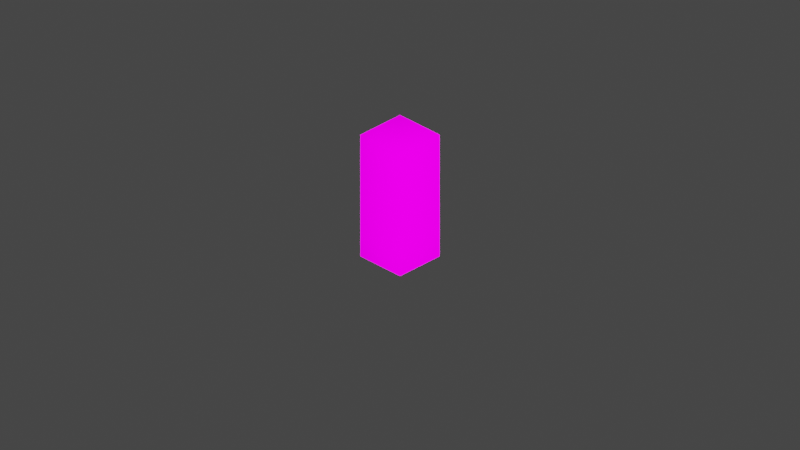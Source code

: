 # Source: DI_lamp.blend  (saved by Blender 2.82.7; exported with 4.5.12 LTS)
import bpy
from mathutils import Matrix  # noqa: F401  (used for matrix-valued properties, if any)

bpy.ops.wm.read_factory_settings(use_empty=True)
scene = bpy.context.scene
scene.name = 'Scene'

# ---- collections
col_collection = bpy.data.collections.new('Collection'); scene.collection.children.link(col_collection)
col_di_026_027_lamp = bpy.data.collections.new('DI_026_027_lamp'); scene.collection.children.link(col_di_026_027_lamp)

# ---- images (referenced by path relative to the original .blend; pixels are not part of the script)
import os
ASSET_DIR = os.environ.get("B2B_ASSET_DIR", "")  # directory of the original .blend (textures are referenced by path, not embedded)
HERE = os.path.dirname(os.path.abspath(__file__))  # packed textures are extracted next to this script under _unpacked/

def load_image(name, relpath, width, height, colorspace="sRGB"):
    """Load a texture the original file referenced (path relative to the .blend, or extracted next to this script)."""
    p = next((c for c in (os.path.join(HERE, relpath), os.path.join(ASSET_DIR, relpath)) if relpath and os.path.exists(c)), "")
    if p:
        img = bpy.data.images.load(p, check_existing=True)
        img.name = name
    else:  # same state as the original file: an image datablock whose file is absent (Cycles renders it pink)
        img = bpy.data.images.new(name, width, height)
        img.source = "FILE"
        img.filepath = "//" + (relpath or name)
    img.colorspace_settings.name = colorspace
    return img
img_library_5_png = load_image('library_5.png', 'library_5.png', 1024, 1024, 'sRGB')
img_di_gold_tga = load_image('DI_gold.tga', 'DI_gold.tga', 1024, 1024, 'sRGB')

# ---- materials (node trees are filled in below, after node groups)
mat_mat1_001 = bpy.data.materials.new('Mat1.001')
mat_mat1_001.use_transparent_shadow = False
mat_gold = bpy.data.materials.new('Gold')
mat_gold.use_transparent_shadow = False
mat_keepmat_blue = bpy.data.materials.new('keepMat_Blue')
mat_keepmat_blue.use_transparent_shadow = False
mat_goldtextured = bpy.data.materials.new('GoldTextured')
mat_goldtextured.use_transparent_shadow = False

# ---- node groups
ng_auto_smooth = bpy.data.node_groups.new('Auto Smooth', 'GeometryNodeTree')
_s = ng_auto_smooth.interface.new_socket(name='Geometry', in_out='OUTPUT', socket_type='NodeSocketGeometry')
_s = ng_auto_smooth.interface.new_socket(name='Geometry', in_out='INPUT', socket_type='NodeSocketGeometry')
_s = ng_auto_smooth.interface.new_socket(name='Angle', in_out='INPUT', socket_type='NodeSocketFloat')
_s.subtype = 'ANGLE'
_s.min_value = 0.0
_s.max_value = 3.142
ng_auto_smooth.is_modifier = True
_N = ng_auto_smooth.nodes; _L = ng_auto_smooth.links
n0 = _N.new('NodeGroupOutput'); n0.name = 'Group Output'; n0.location = (480, -100)
n1 = _N.new('NodeGroupInput'); n1.name = 'Group Input'; n1.location = (-420, -300)
n2 = _N.new('NodeGroupInput'); n2.name = 'Group Input.001'; n2.location = (-60, -100)
n3 = _N.new('GeometryNodeSetShadeSmooth'); n3.name = 'Set Shade Smooth'; n3.location = (120, -100)
n3.domain = 'EDGE'
n4 = _N.new('GeometryNodeSetShadeSmooth'); n4.name = 'Set Shade Smooth.001'; n4.location = (300, -100)
n5 = _N.new('GeometryNodeInputMeshEdgeAngle'); n5.name = 'Edge Angle'; n5.location = (-420, -220)
n6 = _N.new('GeometryNodeInputEdgeSmooth'); n6.name = 'Is Edge Smooth'; n6.location = (-60, -160)
n7 = _N.new('GeometryNodeInputShadeSmooth'); n7.name = 'Is Face Smooth'; n7.location = (-240, -340)
n8 = _N.new('FunctionNodeBooleanMath'); n8.name = 'Boolean Math'; n8.location = (-60, -220)
n9 = _N.new('FunctionNodeCompare'); n9.name = 'Compare'; n9.location = (-240, -180)
n9.operation = 'LESS_EQUAL'
_L.new(n5.outputs[0], n9.inputs[0])
_L.new(n4.outputs[0], n0.inputs[0])
_L.new(n1.outputs[1], n9.inputs[1])
_L.new(n9.outputs[0], n8.inputs[0])
_L.new(n7.outputs[0], n8.inputs[1])
_L.new(n2.outputs[0], n3.inputs[0])
_L.new(n6.outputs[0], n3.inputs[1])
_L.new(n3.outputs[0], n4.inputs[0])
_L.new(n8.outputs[0], n3.inputs[2])
n0.is_active_output = True

# ---- material node trees
mat_mat1_001.use_nodes = True; mat_mat1_001.node_tree.nodes.clear()
_N = mat_mat1_001.node_tree.nodes; _L = mat_mat1_001.node_tree.links
n0 = _N.new('ShaderNodeBsdfPrincipled'); n0.name = 'Principled BSDF'; n0.location = (0, 300)
n0.distribution = 'GGX'
n0.subsurface_method = 'BURLEY'
n0.inputs[2].default_value = 0.0
n0.inputs[3].default_value = 1.45
n0.inputs[13].default_value = 0.0
n0.inputs[28].default_value = 1.0
n1 = _N.new('ShaderNodeOutputMaterial'); n1.name = 'Material Output'; n1.location = (300, 300)
n2 = _N.new('ShaderNodeTexImage'); n2.name = 'Image Texture'; n2.location = (-300, 300)
n2.label = 'Base Color'
n2.image = img_library_5_png
n3 = _N.new('ShaderNodeRGB'); n3.name = 'RGB'; n3.location = (-300, 0)
n3.label = 'Specular'
n3.outputs[0].default_value = (1.0, 1.0, 1.0, 1.0)
n4 = _N.new('ShaderNodeRGB'); n4.name = 'RGB.001'; n4.location = (-300, -300)
n4.label = 'Reflective'
n4.outputs[0].default_value = (1.0, 1.0, 1.0, 1.0)
n5 = _N.new('ShaderNodeTexImage'); n5.name = 'Image Texture.001'; n5.location = (-290, -150)
n5.image = img_library_5_png
_L.new(n0.outputs[0], n1.inputs[0])
_L.new(n2.outputs[0], n0.inputs[0])
_L.new(n5.outputs[0], n0.inputs[27])
n1.is_active_output = True
mat_gold.use_nodes = True; mat_gold.node_tree.nodes.clear()
_N = mat_gold.node_tree.nodes; _L = mat_gold.node_tree.links
n0 = _N.new('ShaderNodeOutputMaterial'); n0.name = 'Material Output'; n0.location = (300, 300)
n1 = _N.new('ShaderNodeBsdfPrincipled'); n1.name = 'Principled BSDF'; n1.location = (10, 300)
n1.distribution = 'GGX'
n1.subsurface_method = 'BURLEY'
n1.inputs[0].default_value = (0.2747, 0.1714, 0.0382, 1.0)
n1.inputs[3].default_value = 1.45
n1.inputs[27].default_value = (0.0, 0.0, 0.0, 1.0)
n1.inputs[28].default_value = 1.0
_L.new(n1.outputs[0], n0.inputs[0])
n0.is_active_output = True
mat_keepmat_blue.use_nodes = True; mat_keepmat_blue.node_tree.nodes.clear()
_N = mat_keepmat_blue.node_tree.nodes; _L = mat_keepmat_blue.node_tree.links
n0 = _N.new('ShaderNodeOutputMaterial'); n0.name = 'Material Output'; n0.location = (300, 300)
n1 = _N.new('ShaderNodeBsdfPrincipled'); n1.name = 'Principled BSDF'; n1.location = (10, 300)
n1.distribution = 'GGX'
n1.subsurface_method = 'BURLEY'
n1.inputs[0].default_value = (0.1441, 0.4179, 0.521, 1.0)
n1.inputs[3].default_value = 1.45
n1.inputs[27].default_value = (0.06258, 0.173, 0.214, 1.0)
n1.inputs[28].default_value = 1.0
_L.new(n1.outputs[0], n0.inputs[0])
n0.is_active_output = True
mat_goldtextured.use_nodes = True; mat_goldtextured.node_tree.nodes.clear()
_N = mat_goldtextured.node_tree.nodes; _L = mat_goldtextured.node_tree.links
n0 = _N.new('ShaderNodeOutputMaterial'); n0.name = 'Material Output'; n0.location = (300, 300)
n1 = _N.new('ShaderNodeBsdfPrincipled'); n1.name = 'Principled BSDF'; n1.location = (10, 300)
n1.distribution = 'GGX'
n1.subsurface_method = 'BURLEY'
n1.inputs[3].default_value = 1.45
n1.inputs[13].default_value = 0.0
n1.inputs[27].default_value = (0.0, 0.0, 0.0, 1.0)
n1.inputs[28].default_value = 1.0
n2 = _N.new('ShaderNodeTexImage'); n2.name = 'Image Texture'; n2.location = (-280, 275)
n2.image = img_di_gold_tga
_L.new(n1.outputs[0], n0.inputs[0])
_L.new(n2.outputs[0], n1.inputs[0])
n0.is_active_output = True

# ---- world
world_world = bpy.data.worlds.new('World'); scene.world = world_world
world_world.use_nodes = True; world_world.node_tree.nodes.clear()
_N = world_world.node_tree.nodes; _L = world_world.node_tree.links
n0 = _N.new('ShaderNodeOutputWorld'); n0.name = 'World Output'; n0.location = (300, 300)
n1 = _N.new('ShaderNodeBackground'); n1.name = 'Background'; n1.location = (10, 300)
n1.inputs[0].default_value = (0.05088, 0.05088, 0.05088, 1.0)
_L.new(n1.outputs[0], n0.inputs[0])
n0.is_active_output = True
world_world.color = (0.05088, 0.05088, 0.05088)
world_world.use_sun_shadow = False
world_world.sun_shadow_jitter_overblur = 0.0

# ---- cameras
cam_camera = bpy.data.cameras.new('Camera')
cam_camera.clip_end = 100.0
cam_camera.ortho_scale = 7.314
cam_camera_001 = bpy.data.cameras.new('Camera.001')
cam_camera_001.type = 'ORTHO'
cam_camera_001.clip_start = 1e-06
cam_camera_001.clip_end = 998.2
cam_camera_001.ortho_scale = 10.7
cam_camera_001.show_background_images = True

# ---- lights
light_light = bpy.data.lights.new('Light', 'POINT')
light_light.transmission_factor = 0.0
light_light.energy = 7111.0
light_light.shadow_soft_size = 0.1
light_light.shadow_maximum_resolution = 0.006
light_light.use_absolute_resolution = True

# ---- meshes
me_mesh1 = bpy.data.meshes.new('Mesh1')
me_mesh1.from_pydata([(0.0, 0.5, 0.0), (1.0, 0.0, 0.0), (0.0, 0.5, 1.0), (0.0, 0.0, 1.0), (1.0, 0.0, 1.0), (1.0, 1.0, 1.0), (0.0, 1.0, 0.0), (1.0, 1.0, 0.0), (1.0, 0.5, 1.0), (1.0, 0.5, 0.0), (0.0, 1.0, 1.0), (0.0, 1.5, 0.0), (1.0, 1.5, 0.0), (0.0, 2.0, 1.0), (0.0, 2.0, 0.0), (1.0, 2.0, 0.0), (1.0, 1.5, 1.0), (0.0, 1.5, 1.0), (0.0, 2.5, 0.0), (1.0, 2.5, 0.0), (1.0, 2.5, 1.0), (1.0, 2.0, 1.0), (0.0, 2.5, 1.0)], [], [(0, 2, 8), (0, 8, 9), (9, 8, 4), (9, 4, 1), (2, 4, 8), (2, 3, 4), (6, 10, 5), (6, 5, 7), (7, 5, 8), (7, 8, 9), (10, 8, 5), (10, 2, 8), (11, 17, 16), (11, 16, 12), (12, 16, 5), (12, 5, 7), (17, 5, 16), (17, 10, 5), (14, 13, 21), (14, 21, 15), (15, 21, 16), (15, 16, 12), (13, 16, 21), (13, 17, 16), (18, 22, 20), (18, 20, 19), (19, 20, 21), (19, 21, 15), (22, 21, 20), (22, 13, 21)])
me_mesh1.polygons.foreach_set('use_smooth', [True] * 30)
_uv = me_mesh1.uv_layers.new(name='Mesh1-texcoord')
_uv.uv.foreach_set('vector', [0.9395, 0.7947, 0.9629, 0.7888, 0.9395, 0.783, 0.9395, 0.7947, 0.9395, 0.783, 0.916, 0.7888, 0.915, 0.7878, 0.9385, 0.782, 0.9385, 0.7747, 0.915, 0.7878, 0.9385, 0.7747, 0.915, 0.7805, 0.9639, 0.7878, 0.9404, 0.7747, 0.9404, 0.782, 0.9639, 0.7878, 0.9639, 0.7805, 0.9404, 0.7747, 0.02539, 0.7742, 0.04883, 0.7683, 0.02539, 0.7625, 0.02539, 0.7742, 0.02539, 0.7625, 0.001953, 0.7683, 0.0009766, 0.7673, 0.02441, 0.7615, 0.02441, 0.7542, 0.0009766, 0.7673, 0.02441, 0.7542, 0.0009766, 0.76, 0.0498, 0.7673, 0.02637, 0.7542, 0.02637, 0.7615, 0.0498, 0.7673, 0.0498, 0.76, 0.02637, 0.7542, 0.07617, 0.7742, 0.09961, 0.7683, 0.07617, 0.7625, 0.07617, 0.7742, 0.07617, 0.7625, 0.05273, 0.7683, 0.05176, 0.7673, 0.0752, 0.7615, 0.0752, 0.7542, 0.05176, 0.7673, 0.0752, 0.7542, 0.05176, 0.76, 0.1006, 0.7673, 0.07715, 0.7542, 0.07715, 0.7615, 0.1006, 0.7673, 0.1006, 0.76, 0.07715, 0.7542, 0.127, 0.7742, 0.1504, 0.7683, 0.127, 0.7625, 0.127, 0.7742, 0.127, 0.7625, 0.1035, 0.7683, 0.1025, 0.7673, 0.126, 0.7615, 0.126, 0.7542, 0.1025, 0.7673, 0.126, 0.7542, 0.1025, 0.76, 0.1514, 0.7673, 0.1279, 0.7542, 0.1279, 0.7615, 0.1514, 0.7673, 0.1514, 0.76, 0.1279, 0.7542, 0.1777, 0.7742, 0.2012, 0.7683, 0.1777, 0.7625, 0.1777, 0.7742, 0.1777, 0.7625, 0.1543, 0.7683, 0.1533, 0.7673, 0.1768, 0.7615, 0.1768, 0.7542, 0.1533, 0.7673, 0.1768, 0.7542, 0.1533, 0.76, 0.2021, 0.7673, 0.1787, 0.7542, 0.1787, 0.7615, 0.2021, 0.7673, 0.2021, 0.76, 0.1787, 0.7542])
me_mesh1.materials.append(mat_mat1_001)
me_mesh1.use_remesh_fix_poles = True
me_mesh1.use_remesh_preserve_attributes = False
me_mesh1.use_mirror_vertex_groups = False
me_mesh1.update()
me_cube_003 = bpy.data.meshes.new('Cube.003')
me_cube_003.from_pydata([(-0.01828, -0.1396, 0.7577), (-0.01828, -0.1396, 0.8749), (-0.01828, -0.09971, 0.7577), (-0.01828, -0.09971, 0.8749), (0.01828, -0.1396, 0.7577), (0.01828, -0.1396, 0.8749), (0.01828, -0.09971, 0.7577), (0.01828, -0.09971, 0.8749), (-0.08542, 0.2062, 0.1341), (-0.1465, 0.3538, 0.5615), (0.08542, 0.2062, 0.1341), (0.1465, 0.3538, 0.5615), (0.2062, 0.08542, 0.1341), (0.3538, 0.1465, 0.5615), (0.2062, -0.08542, 0.1341), (0.3538, -0.1465, 0.5615), (0.08542, -0.2062, 0.1341), (0.1465, -0.3538, 0.5615), (-0.08542, -0.2062, 0.1341), (-0.1465, -0.3538, 0.5615), (-0.2062, -0.08542, 0.1341), (-0.3538, -0.1465, 0.5615), (-0.2062, 0.08542, 0.1341), (-0.3538, 0.1465, 0.5615), (0.1465, 0.3538, 0.5988), (-0.1465, 0.3538, 0.5988), (0.3538, 0.1465, 0.5988), (0.3538, -0.1465, 0.5988), (0.1465, -0.3538, 0.5988), (-0.1465, -0.3538, 0.5988), (-0.3538, -0.1465, 0.5988), (-0.3538, 0.1465, 0.5988), (-0.08682, 0.2096, 0.1845), (0.08682, 0.2096, 0.1845), (0.2096, 0.08682, 0.1845), (0.2096, -0.08682, 0.1845), (0.08682, -0.2096, 0.1845), (-0.08682, -0.2096, 0.1845), (-0.2096, -0.08682, 0.1845), (-0.2096, 0.08682, 0.1845), (-0.05482, 0.2229, 0.2191), (-0.1036, 0.3405, 0.5269), (0.1036, 0.3405, 0.5269), (0.05482, 0.2229, 0.2191), (0.1188, 0.1963, 0.2191), (0.1676, 0.314, 0.5269), (0.314, 0.1676, 0.5269), (0.1963, 0.1188, 0.2191), (0.2229, 0.05482, 0.2191), (0.3405, 0.1036, 0.5269), (0.3405, -0.1036, 0.5269), (0.2229, -0.05482, 0.2191), (0.1963, -0.1188, 0.2191), (0.314, -0.1676, 0.5269), (0.1676, -0.314, 0.5269), (0.1188, -0.1963, 0.2191), (0.05482, -0.2229, 0.2191), (0.1036, -0.3405, 0.5269), (-0.1036, -0.3405, 0.5269), (-0.05482, -0.2229, 0.2191), (-0.1188, -0.1963, 0.2191), (-0.1676, -0.314, 0.5269), (-0.314, -0.1676, 0.5269), (-0.1963, -0.1188, 0.2191), (-0.2229, -0.05482, 0.2191), (-0.3405, -0.1036, 0.5269), (-0.3405, 0.1036, 0.5269), (-0.2229, 0.05482, 0.2191), (-0.1963, 0.1188, 0.2191), (-0.314, 0.1676, 0.5269), (-0.1676, 0.314, 0.5269), (-0.1188, 0.1963, 0.2191), (-0.05482, 0.1924, 0.2307), (-0.1036, 0.3101, 0.5385), (0.05482, 0.1924, 0.2307), (0.1036, 0.3101, 0.5385), (0.146, 0.2925, 0.5385), (0.09728, 0.1748, 0.2307), (0.1748, 0.09728, 0.2307), (0.2925, 0.146, 0.5385), (0.3101, 0.1036, 0.5385), (0.1924, 0.05482, 0.2307), (0.1924, -0.05482, 0.2307), (0.3101, -0.1036, 0.5385), (0.2925, -0.146, 0.5385), (0.1748, -0.09728, 0.2307), (0.09728, -0.1748, 0.2307), (0.146, -0.2925, 0.5385), (0.1036, -0.3101, 0.5385), (0.05482, -0.1924, 0.2307), (-0.05482, -0.1924, 0.2307), (-0.1036, -0.3101, 0.5385), (-0.146, -0.2925, 0.5385), (-0.09728, -0.1748, 0.2307), (-0.1748, -0.09728, 0.2307), (-0.2925, -0.146, 0.5385), (-0.3101, -0.1036, 0.5385), (-0.1924, -0.05482, 0.2307), (-0.1924, 0.05482, 0.2307), (-0.3101, 0.1036, 0.5385), (-0.2925, 0.146, 0.5385), (-0.1748, 0.09728, 0.2307), (-0.09728, 0.1748, 0.2307), (-0.146, 0.2925, 0.5385), (-0.3145, -0.1303, 0.5988), (-0.3145, 0.1303, 0.5988), (0.1303, -0.3145, 0.5988), (-0.1303, -0.3145, 0.5988), (0.3145, 0.1303, 0.5988), (0.3145, -0.1303, 0.5988), (-0.1303, 0.3145, 0.5988), (0.1303, 0.3145, 0.5988), (-1.074e-07, 8.099e-10, 0.5988), (0.054, 0.1304, 0.8315), (-0.054, 0.1304, 0.8315), (0.1304, 0.054, 0.8315), (0.1304, -0.054, 0.8315), (0.054, -0.1304, 0.8315), (-0.054, -0.1304, 0.8315), (-0.1304, -0.054, 0.8315), (-0.1304, 0.054, 0.8315), (0.054, 0.1304, 0.8808), (-0.054, 0.1304, 0.8808), (0.1304, 0.054, 0.8808), (0.1304, -0.054, 0.8808), (0.054, -0.1304, 0.8808), (-0.054, -0.1304, 0.8808), (-0.1304, -0.054, 0.8808), (-0.1304, 0.054, 0.8808), (0.02944, 0.07107, 0.9065), (-0.02944, 0.07107, 0.9065), (-0.07107, 0.02944, 0.9065), (-0.07107, -0.02944, 0.9065), (-0.02944, -0.07107, 0.9065), (0.02944, -0.07107, 0.9065), (0.07107, -0.02944, 0.9065), (0.07107, 0.02944, 0.9065), (0.02944, 0.07107, 0.971), (-0.02944, 0.07107, 0.971), (0.07107, 0.02944, 0.971), (-0.07107, 0.02944, 0.971), (-0.07107, -0.02944, 0.971), (-0.02944, -0.07107, 0.971), (0.02944, -0.07107, 0.971), (0.07107, -0.02944, 0.971), (0.01818, 0.04389, 0.9967), (-0.01818, 0.04389, 0.9967), (-0.04389, 0.01818, 0.9967), (-0.04389, -0.01818, 0.9967), (-0.01818, -0.04389, 0.9967), (0.01818, -0.04389, 0.9967), (0.04389, -0.01818, 0.9967), (0.04389, 0.01818, 0.9967), (0.01818, 0.04389, 1.093), (-0.01818, 0.04389, 1.093), (0.04389, 0.01818, 1.093), (-0.04389, 0.01818, 1.093), (-0.04389, -0.01818, 1.093), (-0.01818, -0.04389, 1.093), (0.01818, -0.04389, 1.093), (0.04389, -0.01818, 1.093), (-5.206e-08, 1.137e-08, 0.8315), (0.054, 0.1304, 0.7432), (-0.054, 0.1304, 0.7432), (0.1304, 0.054, 0.7432), (0.1304, -0.054, 0.7432), (0.054, -0.1304, 0.7432), (-0.054, -0.1304, 0.7432), (-0.1304, -0.054, 0.7432), (-0.1304, 0.054, 0.7432), (0.054, 0.1304, 0.7821), (-0.054, 0.1304, 0.7821), (0.1304, 0.054, 0.7821), (0.1304, -0.054, 0.7821), (0.054, -0.1304, 0.7821), (-0.054, -0.1304, 0.7821), (-0.1304, -0.054, 0.7821), (-0.1304, 0.054, 0.7821), (-8.533e-08, -1.27e-08, 0.7821), (0.02728, 0.3074, 1.645), (-0.02728, 0.3074, 1.645), (-0.06587, 0.3074, 1.606), (-0.06587, 0.3074, 1.552), (-0.02728, 0.3074, 1.513), (0.02728, 0.3074, 1.513), (0.06587, 0.3074, 1.552), (0.06587, 0.3074, 1.606), (0.02728, 0.2583, 1.645), (-0.02728, 0.2583, 1.645), (0.06587, 0.2583, 1.606), (-0.06587, 0.2583, 1.606), (-0.06587, 0.2583, 1.552), (-0.02728, 0.2583, 1.513), (0.02728, 0.2583, 1.513), (0.06587, 0.2583, 1.552), (0.01685, 0.2326, 1.62), (-0.01685, 0.2326, 1.62), (-0.04068, 0.2326, 1.596), (-0.04068, 0.2326, 1.562), (-0.01685, 0.2326, 1.538), (0.01685, 0.2326, 1.538), (0.04068, 0.2326, 1.562), (0.04068, 0.2326, 1.596), (0.01685, 0.1945, 1.62), (-0.01685, 0.1945, 1.62), (0.04068, 0.1945, 1.596), (-0.04068, 0.1945, 1.596), (-0.04068, 0.1945, 1.562), (-0.01685, 0.1945, 1.538), (0.01685, 0.1945, 1.538), (0.04068, 0.1945, 1.562), (-7.451e-08, 0.3746, 1.579), (0.08049, 0.1039, 0.7597), (0.01654, 0.1304, 0.7597), (-0.01654, 0.1304, 0.7597), (-0.08049, 0.1039, 0.7597), (0.1304, 0.01654, 0.7597), (0.1039, 0.08049, 0.7597), (0.1039, -0.08049, 0.7597), (0.1304, -0.01654, 0.7597), (0.01654, -0.1304, 0.7597), (0.08049, -0.1039, 0.7597), (-0.08049, -0.1039, 0.7597), (-0.01654, -0.1304, 0.7597), (-0.1304, -0.01654, 0.7597), (-0.1039, -0.08049, 0.7597), (-0.1039, 0.08049, 0.7597), (-0.1304, 0.01654, 0.7597), (-0.288, -0.1567, 0.5988), (-0.3145, -0.0928, 0.5988), (-0.3145, 0.0928, 0.5988), (-0.288, 0.1567, 0.5988), (0.1567, -0.288, 0.5988), (0.0928, -0.3145, 0.5988), (-0.0928, -0.3145, 0.5988), (-0.1567, -0.288, 0.5988), (0.288, 0.1567, 0.5988), (0.3145, 0.0928, 0.5988), (0.3145, -0.0928, 0.5988), (0.288, -0.1567, 0.5988), (-0.1567, 0.288, 0.5988), (-0.0928, 0.3145, 0.5988), (0.0928, 0.3145, 0.5988), (0.1567, 0.288, 0.5988), (-1.555e-08, 0.1778, 1.598), (0.01868, 0.1778, 1.587), (0.01868, 0.1778, 1.566), (-1.23e-08, 0.1778, 1.555), (-0.01868, 0.1778, 1.566), (-0.01868, 0.1778, 1.587), (-1.441e-08, 0.1014, 1.583), (0.01868, 0.1055, 1.573), (0.01868, 0.1137, 1.553), (-1.14e-08, 0.1179, 1.543), (-0.01868, 0.1137, 1.553), (-0.01868, 0.1055, 1.573), (-1.113e-08, 0.03652, 1.54), (0.01868, 0.04415, 1.532), (0.01868, 0.0594, 1.517), (-8.832e-09, 0.06702, 1.509), (-0.01868, 0.0594, 1.517), (-0.01868, 0.04415, 1.532), (-6.24e-09, -0.006797, 1.475), (0.01868, 0.003165, 1.471), (0.01868, 0.02309, 1.462), (-4.993e-09, 0.03305, 1.458), (-0.01868, 0.02309, 1.462), (-0.01868, 0.003165, 1.471), (-4.657e-10, -0.02201, 1.398), (0.01868, -0.01123, 1.398), (0.01868, 0.01034, 1.398), (-4.657e-10, 0.02112, 1.398), (-0.01868, 0.01034, 1.398), (-0.01868, -0.01123, 1.398), (-1.555e-08, 0.1945, 1.598), (0.01868, 0.1945, 1.587), (0.01868, 0.1945, 1.566), (-1.23e-08, 0.1945, 1.555), (-0.01868, 0.1945, 1.566), (-0.01868, 0.1945, 1.587), (-4.657e-10, -0.02201, 1.08), (0.01868, -0.01123, 1.08), (0.01868, 0.01034, 1.08), (-4.657e-10, 0.02112, 1.08), (-0.01868, 0.01034, 1.08), (-0.01868, -0.01123, 1.08), (0.01828, 0.1396, 0.7577), (0.01828, 0.1396, 0.8749), (0.01828, 0.09971, 0.7577), (0.01828, 0.09971, 0.8749), (-0.01828, 0.1396, 0.7577), (-0.01828, 0.1396, 0.8749), (-0.01828, 0.09971, 0.7577), (-0.01828, 0.09971, 0.8749), (0.1254, -0.3515, 0.5983), (0.1254, -0.3515, 0.6683), (0.1102, -0.3146, 0.5983), (0.1102, -0.3146, 0.6683), (0.1592, -0.3375, 0.5983), (0.1592, -0.3375, 0.6683), (0.1439, -0.3006, 0.5983), (0.1439, -0.3006, 0.6683), (-0.1599, -0.3372, 0.5983), (-0.1599, -0.3372, 0.6683), (-0.1446, -0.3004, 0.5983), (-0.1446, -0.3004, 0.6683), (-0.1261, -0.3512, 0.5983), (-0.1261, -0.3512, 0.6683), (-0.1108, -0.3144, 0.5983), (-0.1108, -0.3144, 0.6683), (-0.3515, -0.1254, 0.5983), (-0.3515, -0.1254, 0.6683), (-0.3146, -0.1102, 0.5983), (-0.3146, -0.1102, 0.6683), (-0.3375, -0.1592, 0.5983), (-0.3375, -0.1592, 0.6683), (-0.3006, -0.1439, 0.5983), (-0.3006, -0.1439, 0.6683), (-0.3372, 0.1599, 0.5983), (-0.3372, 0.1599, 0.6683), (-0.3004, 0.1446, 0.5983), (-0.3004, 0.1446, 0.6683), (-0.3512, 0.1261, 0.5983), (-0.3512, 0.1261, 0.6683), (-0.3144, 0.1108, 0.5983), (-0.3144, 0.1108, 0.6683), (-0.1254, 0.3515, 0.5983), (-0.1254, 0.3515, 0.6683), (-0.1102, 0.3146, 0.5983), (-0.1102, 0.3146, 0.6683), (-0.1592, 0.3375, 0.5983), (-0.1592, 0.3375, 0.6683), (-0.1439, 0.3006, 0.5983), (-0.1439, 0.3006, 0.6683), (0.157, 0.3363, 0.5983), (0.157, 0.3363, 0.6683), (0.1417, 0.2994, 0.5983), (0.1417, 0.2994, 0.6683), (0.1232, 0.3502, 0.5983), (0.1232, 0.3502, 0.6683), (0.1079, 0.3134, 0.5983), (0.1079, 0.3134, 0.6683), (0.3487, 0.1244, 0.5983), (0.3487, 0.1244, 0.6683), (0.3118, 0.1092, 0.5983), (0.3118, 0.1092, 0.6683), (0.3347, 0.1582, 0.5983), (0.3347, 0.1582, 0.6683), (0.2978, 0.143, 0.5983), (0.2978, 0.143, 0.6683), (0.3344, -0.1609, 0.5983), (0.3344, -0.1609, 0.6683), (0.2975, -0.1456, 0.5983), (0.2975, -0.1456, 0.6683), (0.3484, -0.1271, 0.5983), (0.3484, -0.1271, 0.6683), (0.3115, -0.1118, 0.5983), (0.3115, -0.1118, 0.6683), (0.01193, 0.3746, 1.7), (0.07701, 0.3746, 1.673), (0.03546, 0.3746, 1.665), (0.0346, 0.3746, 1.696), (0.05843, 0.3746, 1.686), (-0.07701, 0.3746, 1.673), (-0.01193, 0.3746, 1.7), (-0.05843, 0.3746, 1.686), (-0.0346, 0.3746, 1.696), (0.09388, 0.3746, 1.656), (0.1208, 0.3746, 1.591), (0.1074, 0.3746, 1.637), (0.1172, 0.3746, 1.614), (0.1208, 0.3746, 1.567), (0.09388, 0.3746, 1.502), (0.08562, 0.3746, 1.544), (0.1172, 0.3746, 1.544), (0.1074, 0.3746, 1.521), (0.07701, 0.3746, 1.485), (0.01193, 0.3746, 1.458), (0.05843, 0.3746, 1.472), (0.0346, 0.3746, 1.462), (-0.01193, 0.3746, 1.458), (-0.07701, 0.3746, 1.485), (-0.03546, 0.3746, 1.493), (-0.0346, 0.3746, 1.462), (-0.05843, 0.3746, 1.472), (-0.09388, 0.3746, 1.502), (-0.1208, 0.3746, 1.567), (-0.1074, 0.3746, 1.521), (-0.1172, 0.3746, 1.544), (-0.1208, 0.3746, 1.591), (-0.09388, 0.3746, 1.656), (-0.08562, 0.3746, 1.615), (-0.1172, 0.3746, 1.614), (-0.1074, 0.3746, 1.637), (0.07701, 0.3331, 1.673), (0.01193, 0.3331, 1.7), (0.02728, 0.3074, 1.645), (0.05843, 0.3331, 1.686), (0.0346, 0.3331, 1.696), (-0.01193, 0.3331, 1.7), (-0.07701, 0.3331, 1.673), (-0.02728, 0.3074, 1.645), (-0.0346, 0.3331, 1.696), (-0.05843, 0.3331, 1.686), (0.1208, 0.3331, 1.591), (0.09388, 0.3331, 1.656), (0.06587, 0.3074, 1.606), (0.1172, 0.3331, 1.614), (0.1074, 0.3331, 1.637), (0.09388, 0.3331, 1.502), (0.1208, 0.3331, 1.567), (0.06587, 0.3074, 1.552), (0.1074, 0.3331, 1.521), (0.1172, 0.3331, 1.544), (0.01193, 0.3331, 1.458), (0.07701, 0.3331, 1.485), (0.02728, 0.3074, 1.513), (0.0346, 0.3331, 1.462), (0.05843, 0.3331, 1.472), (-0.07701, 0.3331, 1.485), (-0.01193, 0.3331, 1.458), (-0.02728, 0.3074, 1.513), (-0.05843, 0.3331, 1.472), (-0.0346, 0.3331, 1.462), (-0.1208, 0.3331, 1.567), (-0.09388, 0.3331, 1.502), (-0.06587, 0.3074, 1.552), (-0.1172, 0.3331, 1.544), (-0.1074, 0.3331, 1.521), (-0.09388, 0.3331, 1.656), (-0.1208, 0.3331, 1.591), (-0.06587, 0.3074, 1.606), (-0.1074, 0.3331, 1.637), (-0.1172, 0.3331, 1.614), (0.09536, 0.2302, 0.1593), (0.2302, 0.09536, 0.1593), (0.2302, -0.09536, 0.1593), (0.09536, -0.2302, 0.1593), (-0.09536, -0.2302, 0.1593), (-0.2302, -0.09536, 0.1593), (-0.2302, 0.09536, 0.1593), (-0.09536, 0.2302, 0.1593)], [], [(0, 1, 3, 2), (2, 3, 7, 6), (6, 7, 5, 4), (4, 5, 1, 0), (2, 6, 4, 0), (7, 3, 1, 5), (59, 56, 89, 90), (50, 51, 82, 83), (70, 71, 102, 103), (56, 57, 88, 89), (49, 50, 83, 80), (69, 70, 103, 100), (9, 23, 31, 25), (51, 48, 81, 82), (71, 68, 101, 102), (8, 10, 12, 14, 16, 18, 20, 22), (11, 9, 25, 24), (15, 13, 26, 27), (21, 19, 29, 30), (17, 15, 27, 28), (23, 21, 30, 31), (13, 11, 24, 26), (19, 17, 28, 29), (440, 39, 32, 441), (439, 38, 39, 440), (438, 37, 38, 439), (437, 36, 37, 438), (436, 35, 36, 437), (435, 34, 35, 436), (434, 33, 34, 435), (441, 32, 33, 434), (32, 9, 41, 40), (9, 11, 42, 41), (11, 33, 43, 42), (33, 32, 40, 43), (33, 11, 45, 44), (11, 13, 46, 45), (13, 34, 47, 46), (34, 33, 44, 47), (34, 13, 49, 48), (13, 15, 50, 49), (15, 35, 51, 50), (35, 34, 48, 51), (35, 15, 53, 52), (15, 17, 54, 53), (17, 36, 55, 54), (36, 35, 52, 55), (36, 17, 57, 56), (17, 19, 58, 57), (19, 37, 59, 58), (37, 36, 56, 59), (37, 19, 61, 60), (19, 21, 62, 61), (21, 38, 63, 62), (38, 37, 60, 63), (38, 21, 65, 64), (21, 23, 66, 65), (23, 39, 67, 66), (39, 38, 64, 67), (39, 23, 69, 68), (23, 9, 70, 69), (9, 32, 71, 70), (32, 39, 68, 71), (72, 73, 75, 74), (77, 76, 79, 78), (81, 80, 83, 82), (85, 84, 87, 86), (89, 88, 91, 90), (93, 92, 95, 94), (97, 96, 99, 98), (101, 100, 103, 102), (57, 58, 91, 88), (64, 65, 96, 97), (44, 45, 76, 77), (58, 59, 90, 91), (67, 64, 97, 98), (47, 44, 77, 78), (65, 66, 99, 96), (45, 46, 79, 76), (52, 53, 84, 85), (66, 67, 98, 99), (46, 47, 78, 79), (55, 52, 85, 86), (53, 54, 87, 84), (60, 61, 92, 93), (40, 41, 73, 72), (54, 55, 86, 87), (63, 60, 93, 94), (43, 40, 72, 74), (61, 62, 95, 92), (41, 42, 75, 73), (68, 69, 100, 101), (48, 49, 80, 81), (62, 63, 94, 95), (42, 43, 74, 75), (26, 24, 111, 108), (28, 27, 109, 106), (30, 29, 107, 104), (25, 31, 105, 110), (24, 25, 110, 111), (27, 26, 108, 109), (29, 28, 106, 107), (31, 30, 104, 105), (109, 112, 107, 106), (112, 105, 104, 107), (108, 111, 112, 109), (111, 110, 105, 112), (120, 119, 127, 128), (133, 134, 143, 142), (118, 117, 125, 126), (116, 115, 123, 124), (113, 114, 122, 121), (114, 120, 128, 122), (119, 118, 126, 127), (117, 116, 124, 125), (115, 113, 121, 123), (121, 122, 130, 129), (122, 128, 131, 130), (128, 127, 132, 131), (127, 126, 133, 132), (126, 125, 134, 133), (125, 124, 135, 134), (124, 123, 136, 135), (123, 121, 129, 136), (150, 151, 160, 159), (131, 132, 141, 140), (136, 129, 137, 139), (134, 135, 144, 143), (132, 133, 142, 141), (130, 131, 140, 138), (129, 130, 138, 137), (135, 136, 139, 144), (137, 138, 146, 145), (138, 140, 147, 146), (140, 141, 148, 147), (141, 142, 149, 148), (142, 143, 150, 149), (143, 144, 151, 150), (144, 139, 152, 151), (139, 137, 145, 152), (153, 154, 156, 157, 158, 159, 160, 155), (148, 149, 158, 157), (146, 147, 156, 154), (145, 146, 154, 153), (151, 152, 155, 160), (149, 150, 159, 158), (147, 148, 157, 156), (152, 145, 153, 155), (113, 161, 120, 114), (161, 118, 119, 120), (115, 116, 161, 113), (116, 117, 118, 161), (169, 168, 176, 177), (167, 166, 174, 175), (165, 164, 172, 173), (162, 163, 171, 170), (163, 169, 177, 171), (168, 167, 175, 176), (166, 165, 173, 174), (164, 162, 170, 172), (171, 177, 178, 170), (177, 176, 175, 178), (170, 178, 173, 172), (178, 175, 174, 173), (396, 395, 399, 401, 180, 179), (183, 184, 193, 192), (211, 382, 381, 385, 387, 388, 386, 389, 391), (373, 372, 376, 378, 379, 377, 380, 382, 211), (367, 369, 370, 368, 371, 373, 211, 360, 359), (371, 368, 404, 410), (389, 386, 424, 430), (380, 377, 414, 420), (363, 390, 429, 400), (406, 405, 394, 396, 179, 186), (411, 410, 404, 406, 186, 185), (431, 430, 424, 426, 182, 181), (426, 425, 419, 421, 183, 182), (421, 420, 414, 416, 184, 183), (416, 415, 409, 411, 185, 184), (401, 400, 429, 431, 181, 180), (200, 201, 210, 209), (181, 182, 191, 190), (186, 179, 187, 189), (184, 185, 194, 193), (182, 183, 192, 191), (180, 181, 190, 188), (179, 180, 188, 187), (185, 186, 189, 194), (187, 188, 196, 195), (188, 190, 197, 196), (190, 191, 198, 197), (191, 192, 199, 198), (192, 193, 200, 199), (193, 194, 201, 200), (194, 189, 202, 201), (189, 187, 195, 202), (203, 204, 206, 207, 208, 209, 210, 205), (198, 199, 208, 207), (196, 197, 206, 204), (195, 196, 204, 203), (201, 202, 205, 210), (199, 200, 209, 208), (197, 198, 207, 206), (202, 195, 203, 205), (358, 364, 399, 395), (385, 381, 419, 425), (367, 359, 394, 405), (376, 372, 409, 415), (228, 235, 222, 225), (232, 239, 218, 221), (236, 243, 212, 217), (238, 237, 216, 219), (230, 229, 224, 227), (234, 233, 220, 223), (240, 231, 226, 215), (228, 225, 224, 229), (232, 221, 220, 233), (236, 217, 216, 237), (240, 215, 214, 241), (226, 231, 230, 227), (222, 235, 234, 223), (218, 239, 238, 219), (212, 243, 242, 213), (242, 241, 214, 213), (244, 250, 251, 245), (245, 251, 252, 246), (246, 252, 253, 247), (247, 253, 254, 248), (248, 254, 255, 249), (249, 255, 250, 244), (250, 256, 257, 251), (251, 257, 258, 252), (252, 258, 259, 253), (253, 259, 260, 254), (254, 260, 261, 255), (255, 261, 256, 250), (256, 262, 263, 257), (257, 263, 264, 258), (258, 264, 265, 259), (259, 265, 266, 260), (260, 266, 267, 261), (261, 267, 262, 256), (262, 268, 269, 263), (263, 269, 270, 264), (264, 270, 271, 265), (265, 271, 272, 266), (266, 272, 273, 267), (267, 273, 268, 262), (248, 249, 279, 278), (246, 247, 277, 276), (244, 245, 275, 274), (249, 244, 274, 279), (247, 248, 278, 277), (245, 246, 276, 275), (268, 273, 285, 280), (273, 272, 284, 285), (272, 271, 283, 284), (271, 270, 282, 283), (270, 269, 281, 282), (269, 268, 280, 281), (286, 287, 289, 288), (288, 289, 293, 292), (292, 293, 291, 290), (290, 291, 287, 286), (288, 292, 290, 286), (293, 289, 287, 291), (294, 295, 297, 296), (296, 297, 301, 300), (300, 301, 299, 298), (298, 299, 295, 294), (296, 300, 298, 294), (301, 297, 295, 299), (302, 303, 305, 304), (304, 305, 309, 308), (308, 309, 307, 306), (306, 307, 303, 302), (304, 308, 306, 302), (309, 305, 303, 307), (310, 311, 313, 312), (312, 313, 317, 316), (316, 317, 315, 314), (314, 315, 311, 310), (312, 316, 314, 310), (317, 313, 311, 315), (318, 319, 321, 320), (320, 321, 325, 324), (324, 325, 323, 322), (322, 323, 319, 318), (320, 324, 322, 318), (325, 321, 319, 323), (326, 327, 329, 328), (328, 329, 333, 332), (332, 333, 331, 330), (330, 331, 327, 326), (328, 332, 330, 326), (333, 329, 327, 331), (334, 335, 337, 336), (336, 337, 341, 340), (340, 341, 339, 338), (338, 339, 335, 334), (336, 340, 338, 334), (341, 337, 335, 339), (342, 343, 345, 344), (344, 345, 349, 348), (348, 349, 347, 346), (346, 347, 343, 342), (344, 348, 346, 342), (349, 345, 343, 347), (350, 351, 353, 352), (352, 353, 357, 356), (356, 357, 355, 354), (354, 355, 351, 350), (352, 356, 354, 350), (357, 353, 351, 355), (358, 361, 360), (361, 362, 360), (362, 359, 360), (371, 374, 373), (374, 375, 373), (375, 372, 373), (380, 383, 382), (383, 384, 382), (384, 381, 382), (389, 392, 391), (392, 393, 391), (393, 390, 391), (394, 397, 396), (397, 398, 396), (398, 395, 396), (399, 402, 401), (402, 403, 401), (403, 400, 401), (404, 407, 406), (407, 408, 406), (408, 405, 406), (409, 412, 411), (412, 413, 411), (413, 410, 411), (414, 417, 416), (417, 418, 416), (418, 415, 416), (419, 422, 421), (422, 423, 421), (423, 420, 421), (424, 427, 426), (427, 428, 426), (428, 425, 426), (429, 432, 431), (432, 433, 431), (433, 430, 431), (385, 425, 428, 387), (387, 428, 427, 388), (388, 427, 424, 386), (429, 390, 393, 432), (432, 393, 392, 433), (433, 392, 389, 430), (376, 415, 418, 378), (378, 418, 417, 379), (379, 417, 414, 377), (419, 381, 384, 422), (422, 384, 383, 423), (423, 383, 380, 420), (367, 405, 408, 369), (369, 408, 407, 370), (370, 407, 404, 368), (409, 372, 375, 412), (412, 375, 374, 413), (413, 374, 371, 410), (363, 400, 403, 365), (365, 403, 402, 366), (366, 402, 399, 364), (394, 359, 362, 397), (397, 362, 361, 398), (398, 361, 358, 395), (358, 360, 211, 391, 390, 363, 365, 366, 364), (8, 441, 434, 10), (10, 434, 435, 12), (12, 435, 436, 14), (14, 436, 437, 16), (16, 437, 438, 18), (18, 438, 439, 20), (20, 439, 440, 22), (22, 440, 441, 8)])
me_cube_003.polygons.foreach_set('use_smooth', [True] * 383)
me_cube_003.polygons.foreach_set('material_index', [2, 2, 2, 2, 2, 2, 2, 2, 2, 2, 2, 2, 2, 2, 2, 2, 2, 2, 2, 2, 2, 2, 2, 2, 2, 2, 2, 2, 2, 2, 2, 2, 2, 2, 2, 2, 2, 2, 2, 2, 2, 2, 2, 2, 2, 2, 2, 2, 2, 2, 2, 2, 2, 2, 2, 2, 2, 2, 2, 2, 2, 2, 2, 1, 1, 1, 1, 1, 1, 1, 1, 2, 2, 2, 2, 2, 2, 2, 2, 2, 2, 2, 2, 2, 2, 2, 2, 2, 2, 2, 2, 2, 2, 2, 2, 2, 2, 2, 2, 2, 2, 2, 2, 2, 2, 2, 2, 2, 2, 2, 2, 2, 2, 2, 2, 2, 2, 2, 2, 2, 2, 2, 2, 2, 2, 2, 2, 2, 2, 2, 2, 2, 2, 2, 2, 2, 2, 2, 2, 2, 2, 2, 2, 2, 2, 2, 2, 2, 2, 2, 2, 2, 2, 2, 2, 2, 2, 2, 2, 2, 2, 2, 2, 2, 2, 2, 2, 2, 2, 2, 2, 2, 2, 2, 2, 2, 2, 2, 2, 2, 2, 2, 2, 2, 2, 2, 2, 2, 2, 2, 2, 2, 2, 2, 2, 2, 2, 2, 2, 2, 2, 2, 2, 2, 2, 2, 2, 2, 2, 2, 2, 2, 2, 2, 2, 2, 2, 2, 2, 2, 2, 2, 2, 2, 2, 2, 2, 2, 2, 2, 2, 2, 2, 2, 2, 2, 2, 2, 2, 2, 2, 2, 2, 2, 2, 2, 2, 2, 2, 2, 2, 2, 2, 2, 2, 2, 2, 2, 2, 2, 2, 2, 2, 2, 2, 2, 2, 2, 2, 2, 2, 2, 2, 2, 2, 2, 2, 2, 2, 2, 2, 2, 2, 2, 2, 2, 2, 2, 2, 2, 2, 2, 2, 2, 2, 2, 2, 2, 2, 2, 2, 2, 2, 2, 2, 2, 2, 2, 2, 2, 2, 2, 2, 2, 2, 2, 2, 2, 2, 2, 2, 2, 2, 2, 2, 2, 2, 2, 2, 2, 2, 2, 2, 2, 2, 2, 2, 2, 2, 2, 2, 2, 2, 2, 2, 2, 2, 2, 2, 2, 2, 2, 2, 2, 2, 2, 2, 2, 2, 2, 2, 2, 2, 2, 2, 2, 2, 2, 2, 2, 2, 2, 2, 2, 2, 2, 2, 2, 2, 2, 2, 2, 2])
_k = set([(32, 33), (32, 39), (33, 34), (34, 35), (35, 36), (36, 37), (37, 38), (38, 39), (72, 73), (72, 74), (73, 75), (74, 75), (76, 77), (76, 79), (77, 78), (78, 79), (80, 81), (80, 83), (81, 82), (82, 83), (84, 85), (84, 87), (85, 86), (86, 87), (88, 89), (88, 91), (89, 90), (90, 91), (92, 93), (92, 95), (93, 94), (94, 95), (96, 97), (96, 99), (97, 98), (98, 99), (100, 101), (100, 103), (101, 102), (102, 103), (129, 130), (129, 136), (130, 131), (131, 132), (132, 133), (133, 134), (134, 135), (135, 136), (145, 146), (145, 152), (146, 147), (147, 148), (148, 149), (149, 150), (150, 151), (151, 152), (179, 180), (179, 186), (180, 181), (181, 182), (182, 183), (183, 184), (184, 185), (185, 186), (195, 196), (195, 202), (196, 197), (197, 198), (198, 199), (199, 200), (200, 201), (201, 202)])
me_cube_003.attributes.new('sharp_edge', 'BOOLEAN', 'EDGE').data.foreach_set('value', [ (min(e.vertices), max(e.vertices)) in _k for e in me_cube_003.edges])
_uv = me_cube_003.uv_layers.new(name='UVMap')
_uv.uv.foreach_set('vector', [0.5013, 0.08618, 0.5771, 0.08618, 0.5771, 0.1211, 0.5013, 0.1211, 0.5013, 0.1211, 0.5771, 0.1211, 0.5771, 0.1559, 0.5013, 0.1559, 0.5013, 0.1559, 0.5771, 0.1559, 0.5771, 0.1908, 0.5013, 0.1908, 0.5013, 0.1908, 0.5771, 0.1908, 0.5771, 0.2257, 0.5013, 0.2257, 0.4255, 0.1559, 0.5013, 0.1559, 0.5013, 0.1908, 0.4255, 0.1908, 0.5771, 0.1559, 0.6529, 0.1559, 0.6529, 0.1908, 0.5771, 0.1908, 0.6163, 0.09946, 0.6923, 0.09946, 0.6923, 0.09946, 0.6163, 0.09946, 0.8589, 0.2363, 0.8663, 0.09946, 0.8663, 0.09946, 0.8589, 0.2363, 0.2339, 0.2363, 0.2413, 0.09946, 0.2413, 0.09946, 0.2339, 0.2363, 0.6923, 0.09946, 0.6997, 0.2363, 0.6997, 0.2363, 0.6923, 0.09946, 0.9497, 0.2363, 0.8589, 0.2363, 0.8589, 0.2363, 0.9497, 0.2363, 0.3247, 0.2363, 0.2339, 0.2363, 0.2339, 0.2363, 0.3247, 0.2363, 0.08382, -0.002988, 0.2498, -0.002988, 0.2498, 0.02295, 0.08382, 0.02295, 0.8663, 0.09946, 0.9423, 0.09946, 0.9423, 0.09946, 0.8663, 0.09946, 0.2413, 0.09946, 0.3173, 0.09946, 0.3173, 0.09946, 0.2413, 0.09946, 0.6621, 0.9128, 0.78, 0.864, 0.8288, 0.7461, 0.78, 0.6282, 0.6621, 0.5794, 0.5442, 0.6282, 0.4954, 0.7461, 0.5442, 0.864, -0.08212, -0.002988, 0.08382, -0.002988, 0.08382, 0.02295, -0.08212, 0.02295, -0.414, -0.002988, -0.2481, -0.002988, -0.2481, 0.02295, -0.414, 0.02295, 0.4152, -0.002988, 0.5811, -0.002988, 0.5811, 0.02295, 0.4152, 0.02295, -0.5799, -0.002988, -0.414, -0.002988, -0.414, 0.02295, -0.5799, 0.02295, 0.2498, -0.002988, 0.4157, -0.002988, 0.4157, 0.02295, 0.2498, 0.02295, -0.2481, -0.002988, -0.08212, -0.002988, -0.08212, 0.02295, -0.2481, 0.02295, 0.5811, -0.002988, 0.7471, -0.002988, 0.7471, 0.02295, 0.5811, 0.02295, 0.3418, 0.02947, 0.3418, 0.05895, 0.2168, 0.05895, 0.2168, 0.02947, 0.4668, 0.02947, 0.4668, 0.05895, 0.3418, 0.05895, 0.3418, 0.02947, 0.5918, 0.02947, 0.5918, 0.05895, 0.4668, 0.05895, 0.4668, 0.02947, 0.7168, 0.02947, 0.7168, 0.05895, 0.5918, 0.05895, 0.5918, 0.02947, 0.8418, 0.02947, 0.8418, 0.05895, 0.7168, 0.05895, 0.7168, 0.02947, 0.9668, 0.02947, 0.9668, 0.05895, 0.8418, 0.05895, 0.8418, 0.02947, 1.092, 0.02947, 1.092, 0.05895, 0.9668, 0.05895, 0.9668, 0.02947, 1.217, 0.02947, 1.217, 0.05895, 1.092, 0.05895, 1.092, 0.02947, 1.217, 0.05895, 1.217, 0.2768, 1.2, 0.2363, 1.192, 0.09946, 1.217, 0.2768, 1.092, 0.2768, 1.109, 0.2363, 1.2, 0.2363, 1.092, 0.2768, 1.092, 0.05895, 1.116, 0.09946, 1.109, 0.2363, 1.092, 0.05895, 1.217, 0.05895, 1.192, 0.09946, 1.116, 0.09946, 1.092, 0.05895, 1.092, 0.2768, 1.075, 0.2363, 1.067, 0.09946, 1.092, 0.2768, 0.9668, 0.2768, 0.9839, 0.2363, 1.075, 0.2363, 0.9668, 0.2768, 0.9668, 0.05895, 0.9913, 0.09946, 0.9839, 0.2363, 0.9668, 0.05895, 1.092, 0.05895, 1.067, 0.09946, 0.9913, 0.09946, 0.9668, 0.05895, 0.9668, 0.2768, 0.9497, 0.2363, 0.9423, 0.09946, 0.9668, 0.2768, 0.8418, 0.2768, 0.8589, 0.2363, 0.9497, 0.2363, 0.8418, 0.2768, 0.8418, 0.05895, 0.8663, 0.09946, 0.8589, 0.2363, 0.8418, 0.05895, 0.9668, 0.05895, 0.9423, 0.09946, 0.8663, 0.09946, 0.8418, 0.05895, 0.8418, 0.2768, 0.8247, 0.2363, 0.8173, 0.09946, 0.8418, 0.2768, 0.7168, 0.2768, 0.7339, 0.2363, 0.8247, 0.2363, 0.7168, 0.2768, 0.7168, 0.05895, 0.7413, 0.09946, 0.7339, 0.2363, 0.7168, 0.05895, 0.8418, 0.05895, 0.8173, 0.09946, 0.7413, 0.09946, 0.7168, 0.05895, 0.7168, 0.2768, 0.6997, 0.2363, 0.6923, 0.09946, 0.7168, 0.2768, 0.5918, 0.2768, 0.6089, 0.2363, 0.6997, 0.2363, 0.5918, 0.2768, 0.5918, 0.05895, 0.6163, 0.09946, 0.6089, 0.2363, 0.5918, 0.05895, 0.7168, 0.05895, 0.6923, 0.09946, 0.6163, 0.09946, 0.5918, 0.05895, 0.5918, 0.2768, 0.5747, 0.2363, 0.5673, 0.09946, 0.5918, 0.2768, 0.4668, 0.2768, 0.4839, 0.2363, 0.5747, 0.2363, 0.4668, 0.2768, 0.4668, 0.05895, 0.4913, 0.09946, 0.4839, 0.2363, 0.4668, 0.05895, 0.5918, 0.05895, 0.5673, 0.09946, 0.4913, 0.09946, 0.4668, 0.05895, 0.4668, 0.2768, 0.4497, 0.2363, 0.4423, 0.09946, 0.4668, 0.2768, 0.3418, 0.2768, 0.3589, 0.2363, 0.4497, 0.2363, 0.3418, 0.2768, 0.3418, 0.05895, 0.3663, 0.09946, 0.3589, 0.2363, 0.3418, 0.05895, 0.4668, 0.05895, 0.4423, 0.09946, 0.3663, 0.09946, 0.3418, 0.05895, 0.3418, 0.2768, 0.3247, 0.2363, 0.3173, 0.09946, 0.3418, 0.2768, 0.2168, 0.2768, 0.2339, 0.2363, 0.3247, 0.2363, 0.2168, 0.2768, 0.2168, 0.05895, 0.2413, 0.09946, 0.2339, 0.2363, 0.2168, 0.05895, 0.3418, 0.05895, 0.3173, 0.09946, 0.2413, 0.09946, 1.192, 0.09946, 1.2, 0.2363, 1.109, 0.2363, 1.116, 0.09946, 1.067, 0.09946, 1.075, 0.2363, 0.9839, 0.2363, 0.9913, 0.09946, 0.9423, 0.09946, 0.9497, 0.2363, 0.8589, 0.2363, 0.8663, 0.09946, 0.8173, 0.09946, 0.8247, 0.2363, 0.7339, 0.2363, 0.7413, 0.09946, 0.6923, 0.09946, 0.6997, 0.2363, 0.6089, 0.2363, 0.6163, 0.09946, 0.5673, 0.09946, 0.5747, 0.2363, 0.4839, 0.2363, 0.4913, 0.09946, 0.4423, 0.09946, 0.4497, 0.2363, 0.3589, 0.2363, 0.3663, 0.09946, 0.3173, 0.09946, 0.3247, 0.2363, 0.2339, 0.2363, 0.2413, 0.09946, 0.6997, 0.2363, 0.6089, 0.2363, 0.6089, 0.2363, 0.6997, 0.2363, 0.4423, 0.09946, 0.4497, 0.2363, 0.4497, 0.2363, 0.4423, 0.09946, 1.067, 0.09946, 1.075, 0.2363, 1.075, 0.2363, 1.067, 0.09946, 0.6089, 0.2363, 0.6163, 0.09946, 0.6163, 0.09946, 0.6089, 0.2363, 0.3663, 0.09946, 0.4423, 0.09946, 0.4423, 0.09946, 0.3663, 0.09946, 0.9913, 0.09946, 1.067, 0.09946, 1.067, 0.09946, 0.9913, 0.09946, 0.4497, 0.2363, 0.3589, 0.2363, 0.3589, 0.2363, 0.4497, 0.2363, 1.075, 0.2363, 0.9839, 0.2363, 0.9839, 0.2363, 1.075, 0.2363, 0.8173, 0.09946, 0.8247, 0.2363, 0.8247, 0.2363, 0.8173, 0.09946, 0.3589, 0.2363, 0.3663, 0.09946, 0.3663, 0.09946, 0.3589, 0.2363, 0.9839, 0.2363, 0.9913, 0.09946, 0.9913, 0.09946, 0.9839, 0.2363, 0.7413, 0.09946, 0.8173, 0.09946, 0.8173, 0.09946, 0.7413, 0.09946, 0.8247, 0.2363, 0.7339, 0.2363, 0.7339, 0.2363, 0.8247, 0.2363, 0.5673, 0.09946, 0.5747, 0.2363, 0.5747, 0.2363, 0.5673, 0.09946, 1.192, 0.09946, 1.2, 0.2363, 1.2, 0.2363, 1.192, 0.09946, 0.7339, 0.2363, 0.7413, 0.09946, 0.7413, 0.09946, 0.7339, 0.2363, 0.4913, 0.09946, 0.5673, 0.09946, 0.5673, 0.09946, 0.4913, 0.09946, 1.116, 0.09946, 1.192, 0.09946, 1.192, 0.09946, 1.116, 0.09946, 0.5747, 0.2363, 0.4839, 0.2363, 0.4839, 0.2363, 0.5747, 0.2363, 1.2, 0.2363, 1.109, 0.2363, 1.109, 0.2363, 1.2, 0.2363, 0.3173, 0.09946, 0.3247, 0.2363, 0.3247, 0.2363, 0.3173, 0.09946, 0.9423, 0.09946, 0.9497, 0.2363, 0.9497, 0.2363, 0.9423, 0.09946, 0.4839, 0.2363, 0.4913, 0.09946, 0.4913, 0.09946, 0.4839, 0.2363, 1.109, 0.2363, 1.116, 0.09946, 1.116, 0.09946, 1.109, 0.2363, -0.2481, 0.02295, -0.08212, 0.02295, -0.08212, 0.06825, -0.2481, 0.06825, -0.5799, 0.02295, -0.414, 0.02295, -0.414, 0.06825, -0.5799, 0.06825, 0.4152, 0.02295, 0.5811, 0.02295, 0.5811, 0.06825, 0.4152, 0.06825, 0.08382, 0.02295, 0.2498, 0.02295, 0.2498, 0.06825, 0.08382, 0.06825, -0.08212, 0.02295, 0.08382, 0.02295, 0.08382, 0.06825, -0.08212, 0.06825, -0.414, 0.02295, -0.2481, 0.02295, -0.2481, 0.06825, -0.414, 0.06825, 0.5811, 0.02295, 0.7471, 0.02295, 0.7471, 0.06825, 0.5811, 0.06825, 0.2498, 0.02295, 0.4157, 0.02295, 0.4157, 0.06825, 0.2498, 0.06825, 0.6262, 0.186, 0.5607, 0.186, 0.4952, 0.186, 0.5607, 0.186, 0.5, 0.2768, 0.125, 0.2768, 0.25, 0.2768, 0.375, 0.2768, 0.75, 0.2768, 0.875, 0.2768, 0.5, 0.2768, 0.625, 0.2768, 0.875, 0.2768, 0.0, 0.2768, 0.125, 0.2768, 0.5, 0.2768, 0.2515, 0.1027, 0.415, 0.0292, 0.421, 0.1053, 0.3096, 0.1522, 0.6134, 0.08741, 0.7134, 0.1875, 0.6094, 0.2356, 0.5738, 0.1949, 0.5826, 0.09287, 0.6561, 0.2563, 0.5799, 0.2624, 0.533, 0.151, 0.5925, 0.4238, 0.429, 0.4972, 0.4231, 0.4211, 0.5344, 0.3743, 0.2616, 0.4334, 0.1881, 0.2702, 0.2642, 0.2641, 0.3112, 0.3754, 0.1881, 0.2702, 0.2515, 0.1027, 0.3096, 0.1522, 0.2642, 0.2641, 0.415, 0.0292, 0.5826, 0.09287, 0.533, 0.151, 0.421, 0.1053, 0.6561, 0.2563, 0.5925, 0.4238, 0.5344, 0.3743, 0.5799, 0.2624, 0.429, 0.4972, 0.2616, 0.4334, 0.3112, 0.3754, 0.4231, 0.4211, 0.3112, 0.3754, 0.2642, 0.2641, 0.3393, 0.2615, 0.3628, 0.3204, 0.2642, 0.2641, 0.3096, 0.1522, 0.3645, 0.2036, 0.3393, 0.2615, 0.3096, 0.1522, 0.421, 0.1053, 0.4234, 0.1806, 0.3645, 0.2036, 0.421, 0.1053, 0.533, 0.151, 0.4815, 0.2059, 0.4234, 0.1806, 0.533, 0.151, 0.5799, 0.2624, 0.5047, 0.2649, 0.4815, 0.2059, 0.5799, 0.2624, 0.5344, 0.3743, 0.4795, 0.3229, 0.5047, 0.2649, 0.5344, 0.3743, 0.4231, 0.4211, 0.4207, 0.346, 0.4795, 0.3229, 0.4231, 0.4211, 0.3112, 0.3754, 0.3628, 0.3204, 0.4207, 0.346, 0.7876, 0.4553, 0.7876, 0.4032, 0.9103, 0.4077, 0.9103, 0.459, 0.3723, 0.1875, 0.472, 0.08748, 0.5201, 0.1914, 0.4797, 0.2269, 0.6135, 0.4289, 0.4721, 0.4287, 0.5118, 0.3214, 0.5654, 0.325, 0.7134, 0.1875, 0.7134, 0.3289, 0.6059, 0.2894, 0.6094, 0.2356, 0.472, 0.08748, 0.6134, 0.08741, 0.5738, 0.1949, 0.5201, 0.1914, 0.3724, 0.3286, 0.3723, 0.1875, 0.4797, 0.2269, 0.4764, 0.2806, 0.4721, 0.4287, 0.3724, 0.3286, 0.4764, 0.2806, 0.5118, 0.3214, 0.7134, 0.3289, 0.6135, 0.4289, 0.5654, 0.325, 0.6059, 0.2894, 0.5118, 0.3214, 0.4764, 0.2806, 0.5077, 0.2686, 0.5253, 0.291, 0.4764, 0.2806, 0.4797, 0.2269, 0.5102, 0.2401, 0.5077, 0.2686, 0.4797, 0.2269, 0.5201, 0.1914, 0.5321, 0.2223, 0.5102, 0.2401, 0.5201, 0.1914, 0.5738, 0.1949, 0.5603, 0.2254, 0.5321, 0.2223, 0.5738, 0.1949, 0.6094, 0.2356, 0.5782, 0.2476, 0.5603, 0.2254, 0.6094, 0.2356, 0.6059, 0.2894, 0.5753, 0.276, 0.5782, 0.2476, 0.6059, 0.2894, 0.5654, 0.325, 0.5534, 0.294, 0.5753, 0.276, 0.5654, 0.325, 0.5118, 0.3214, 0.5253, 0.291, 0.5534, 0.294, 0.5319, 0.4943, 0.5213, 0.5202, 0.495, 0.5282, 0.4714, 0.5124, 0.4647, 0.4836, 0.4788, 0.4577, 0.5059, 0.4467, 0.5256, 0.4665, 0.7876, 0.5561, 0.7876, 0.5078, 0.9103, 0.5056, 0.9103, 0.5515, 0.7876, 0.6503, 0.7876, 0.6016, 0.9103, 0.598, 0.9103, 0.6493, 0.7876, 0.7128, 0.7876, 0.6503, 0.9103, 0.6493, 0.9103, 0.715, 0.7876, 0.4032, 0.7876, 0.3389, 0.9103, 0.3417, 0.9103, 0.4077, 0.7876, 0.5078, 0.7876, 0.4553, 0.9103, 0.459, 0.9103, 0.5056, 0.7876, 0.6016, 0.7876, 0.5561, 0.9103, 0.5515, 0.9103, 0.598, 0.7876, 0.3389, 0.7876, 0.2673, 0.9103, 0.2615, 0.9103, 0.3417, 0.5431, 0.2374, 0.5059, 0.327, 0.4163, 0.2899, 0.4688, 0.2374, 0.5059, 0.327, 0.4688, 0.4167, 0.4163, 0.3642, 0.4163, 0.2899, 0.5956, 0.2899, 0.5956, 0.3642, 0.5059, 0.327, 0.5431, 0.2374, 0.5956, 0.3642, 0.5431, 0.4167, 0.4688, 0.4167, 0.5059, 0.327, 0.4364, 0.2589, 0.482, 0.2214, 0.4814, 0.2183, 0.4344, 0.257, 0.5408, 0.227, 0.5784, 0.2726, 0.5808, 0.2711, 0.542, 0.2242, 0.5727, 0.3314, 0.5271, 0.369, 0.5279, 0.3706, 0.575, 0.3318, 0.4682, 0.3633, 0.4307, 0.3177, 0.4285, 0.3176, 0.4672, 0.3647, 0.4307, 0.3177, 0.4364, 0.2589, 0.4344, 0.257, 0.4285, 0.3176, 0.482, 0.2214, 0.5408, 0.227, 0.542, 0.2242, 0.4814, 0.2183, 0.5784, 0.2726, 0.5727, 0.3314, 0.575, 0.3318, 0.5808, 0.2711, 0.5271, 0.369, 0.4682, 0.3633, 0.4672, 0.3647, 0.5279, 0.3706, 0.4503, 0.311, 0.4545, 0.2677, 0.5047, 0.2944, 0.4779, 0.3446, 0.4545, 0.2677, 0.4881, 0.2401, 0.5313, 0.2443, 0.5047, 0.2944, 0.4779, 0.3446, 0.5047, 0.2944, 0.5549, 0.3211, 0.5213, 0.3488, 0.5047, 0.2944, 0.5313, 0.2443, 0.559, 0.2778, 0.5549, 0.3211, 0.4081, 0.2635, 0.3426, 0.199, 0.3605, 0.1647, 0.4512, 0.183, 0.4512, 0.183, 0.4081, 0.2635, 0.6386, 0.2895, 0.5948, 0.3669, 0.6103, 0.3756, 0.6581, 0.2913, 0.5137, 0.2758, 0.647, 0.2908, 0.6876, 0.2431, 0.6792, 0.2089, 0.6659, 0.1775, 0.6432, 0.1467, 0.617, 0.1248, 0.5863, 0.1067, 0.5299, 0.1364, 0.4982, 0.4097, 0.5442, 0.4478, 0.5767, 0.4381, 0.6064, 0.4241, 0.6354, 0.4012, 0.656, 0.3753, 0.6732, 0.3453, 0.647, 0.2908, 0.5137, 0.2758, 0.3486, 0.3427, 0.3636, 0.3729, 0.3875, 0.4018, 0.414, 0.4217, 0.4443, 0.4378, 0.4982, 0.4097, 0.5137, 0.2758, 0.3778, 0.2605, 0.3381, 0.3089, 0.4443, 0.4378, 0.414, 0.4217, 0.4136, 0.4319, 0.4458, 0.449, 0.5863, 0.1067, 0.617, 0.1248, 0.6304, 0.1149, 0.5977, 0.09546, 0.6732, 0.3453, 0.656, 0.3753, 0.6715, 0.3823, 0.6899, 0.3503, 0.4469, 0.1036, 0.4815, 0.09347, 0.4857, 0.08125, 0.4487, 0.09203, 0.4337, 0.3498, 0.3438, 0.3476, 0.3325, 0.3116, 0.4081, 0.2635, 0.4081, 0.2635, 0.4337, 0.3498, 0.5108, 0.3916, 0.4458, 0.449, 0.4136, 0.4319, 0.4337, 0.3498, 0.4337, 0.3498, 0.5108, 0.3916, 0.5383, 0.1575, 0.5977, 0.09546, 0.6304, 0.1149, 0.6161, 0.2026, 0.6161, 0.2026, 0.5383, 0.1575, 0.6161, 0.2026, 0.6966, 0.2048, 0.7056, 0.2413, 0.6386, 0.2895, 0.6386, 0.2895, 0.6161, 0.2026, 0.6386, 0.2895, 0.6899, 0.3503, 0.6715, 0.3823, 0.5948, 0.3669, 0.5948, 0.3669, 0.6386, 0.2895, 0.5948, 0.3669, 0.5869, 0.4492, 0.5522, 0.4595, 0.5108, 0.3916, 0.5108, 0.3916, 0.5948, 0.3669, 0.4512, 0.183, 0.4487, 0.09203, 0.4857, 0.08125, 0.5383, 0.1575, 0.5383, 0.1575, 0.4512, 0.183, 0.5892, 0.3419, 0.5296, 0.3595, 0.5381, 0.3667, 0.6025, 0.3477, 0.5383, 0.1575, 0.6161, 0.2026, 0.6339, 0.1965, 0.5492, 0.1472, 0.4337, 0.3498, 0.4081, 0.2635, 0.4069, 0.2631, 0.4348, 0.357, 0.5948, 0.3669, 0.5108, 0.3916, 0.5188, 0.4026, 0.6103, 0.3756, 0.6161, 0.2026, 0.6386, 0.2895, 0.6581, 0.2913, 0.6339, 0.1965, 0.4512, 0.183, 0.5383, 0.1575, 0.5492, 0.1472, 0.454, 0.175, 0.4081, 0.2635, 0.4512, 0.183, 0.454, 0.175, 0.4069, 0.2631, 0.5108, 0.3916, 0.4337, 0.3498, 0.4348, 0.357, 0.5188, 0.4026, 0.4069, 0.2631, 0.454, 0.175, 0.4881, 0.2119, 0.4574, 0.2685, 0.454, 0.175, 0.5492, 0.1472, 0.5494, 0.194, 0.4881, 0.2119, 0.5492, 0.1472, 0.6339, 0.1965, 0.6042, 0.2255, 0.5494, 0.194, 0.6339, 0.1965, 0.6581, 0.2913, 0.6202, 0.2869, 0.6042, 0.2255, 0.6581, 0.2913, 0.6103, 0.3756, 0.5892, 0.3419, 0.6202, 0.2869, 0.6103, 0.3756, 0.5188, 0.4026, 0.5296, 0.3595, 0.5892, 0.3419, 0.5188, 0.4026, 0.4348, 0.357, 0.4751, 0.3296, 0.5296, 0.3595, 0.4348, 0.357, 0.4069, 0.2631, 0.4574, 0.2685, 0.4751, 0.3296, 0.4604, 0.2685, 0.4936, 0.2073, 0.5598, 0.1879, 0.6189, 0.222, 0.6361, 0.2883, 0.6025, 0.3477, 0.5381, 0.3667, 0.4794, 0.3344, 0.6042, 0.2255, 0.6202, 0.2869, 0.6361, 0.2883, 0.6189, 0.222, 0.4881, 0.2119, 0.5494, 0.194, 0.5598, 0.1879, 0.4936, 0.2073, 0.4574, 0.2685, 0.4881, 0.2119, 0.4936, 0.2073, 0.4604, 0.2685, 0.5296, 0.3595, 0.4751, 0.3296, 0.4794, 0.3344, 0.5381, 0.3667, 0.6202, 0.2869, 0.5892, 0.3419, 0.6025, 0.3477, 0.6361, 0.2883, 0.5494, 0.194, 0.6042, 0.2255, 0.6189, 0.222, 0.5598, 0.1879, 0.4751, 0.3296, 0.4574, 0.2685, 0.4604, 0.2685, 0.4794, 0.3344, 0.3476, 0.2035, 0.3644, 0.1714, 0.3605, 0.1647, 0.3426, 0.199, 0.6792, 0.2089, 0.6876, 0.2431, 0.7056, 0.2413, 0.6966, 0.2048, 0.3486, 0.3427, 0.3381, 0.3089, 0.3325, 0.3116, 0.3438, 0.3476, 0.5767, 0.4381, 0.5442, 0.4478, 0.5522, 0.4595, 0.5869, 0.4492, 0.4574, -0.001268, 0.6796, 0.09371, 0.4827, 0.2979, 0.4511, 0.2829, 0.8278, 0.5958, 0.7328, 0.7623, 0.5274, 0.6151, 0.5427, 0.5911, 0.3639, 0.8727, 0.141, 0.8016, 0.3385, 0.6486, 0.3703, 0.6597, 0.6728, 0.8061, 0.448, 0.8734, 0.4425, 0.6616, 0.4757, 0.6522, 0.1495, 0.08753, 0.3738, -0.002206, 0.3792, 0.2806, 0.3464, 0.2928, 0.7381, 0.1535, 0.8283, 0.3777, 0.5441, 0.3833, 0.5325, 0.3501, -0.004881, 0.3684, 0.08969, 0.1461, 0.2939, 0.342, 0.2794, 0.3742, 0.4574, -0.001268, 0.4511, 0.2829, 0.3792, 0.2806, 0.3738, -0.002206, 0.8275, 0.4613, 0.5435, 0.4551, 0.5441, 0.3833, 0.8283, 0.3777, 0.3639, 0.8727, 0.3703, 0.6597, 0.4425, 0.6616, 0.448, 0.8734, -0.004881, 0.3684, 0.2794, 0.3742, 0.2787, 0.4463, -0.00567, 0.4521, 0.2939, 0.342, 0.08969, 0.1461, 0.1495, 0.08753, 0.3464, 0.2928, 0.4827, 0.2979, 0.6796, 0.09371, 0.7381, 0.1535, 0.5325, 0.3501, 0.5274, 0.6151, 0.7328, 0.7623, 0.6728, 0.8061, 0.4757, 0.6522, 0.3385, 0.6486, 0.141, 0.8016, 0.08212, 0.7568, 0.2885, 0.6094, 0.08212, 0.7568, -0.008698, 0.5888, 0.2768, 0.5845, 0.2885, 0.6094, 0.5, 0.3583, 0.5, 0.3201, 0.5127, 0.3221, 0.512, 0.3583, 0.512, 0.3583, 0.5127, 0.3221, 0.5139, 0.3263, 0.5131, 0.3583, 0.5131, 0.3583, 0.5139, 0.3263, 0.5, 0.3283, 0.5, 0.3583, 0.5, 0.3583, 0.5, 0.3283, 0.4861, 0.3263, 0.4869, 0.3583, 0.4869, 0.3583, 0.4861, 0.3263, 0.4873, 0.3221, 0.488, 0.3583, 0.488, 0.3583, 0.4873, 0.3221, 0.5, 0.3201, 0.5, 0.3583, 0.5, 0.3201, 0.5, 0.2876, 0.5154, 0.2915, 0.5127, 0.3221, 0.5127, 0.3221, 0.5154, 0.2915, 0.5167, 0.2991, 0.5139, 0.3263, 0.5139, 0.3263, 0.5167, 0.2991, 0.5, 0.3029, 0.5, 0.3283, 0.5, 0.3283, 0.5, 0.3029, 0.4833, 0.2991, 0.4861, 0.3263, 0.4861, 0.3263, 0.4833, 0.2991, 0.4846, 0.2915, 0.4873, 0.3221, 0.4873, 0.3221, 0.4846, 0.2915, 0.5, 0.2876, 0.5, 0.3201, 0.5, 0.2876, 0.5, 0.266, 0.5225, 0.271, 0.5154, 0.2915, 0.5154, 0.2915, 0.5225, 0.271, 0.5239, 0.2809, 0.5167, 0.2991, 0.5167, 0.2991, 0.5239, 0.2809, 0.5, 0.2859, 0.5, 0.3029, 0.5, 0.3029, 0.5, 0.2859, 0.4761, 0.2809, 0.4833, 0.2991, 0.4833, 0.2991, 0.4761, 0.2809, 0.4775, 0.271, 0.4846, 0.2915, 0.4846, 0.2915, 0.4775, 0.271, 0.5, 0.266, 0.5, 0.2876, 0.5, 0.266, 0.5, 0.2584, 0.5487, 0.2638, 0.5225, 0.271, 0.5225, 0.271, 0.5487, 0.2638, 0.5487, 0.2746, 0.5239, 0.2809, 0.5239, 0.2809, 0.5487, 0.2746, 0.5, 0.2799, 0.5, 0.2859, 0.5, 0.2859, 0.5, 0.2799, 0.4513, 0.2746, 0.4761, 0.2809, 0.4761, 0.2809, 0.4513, 0.2746, 0.4513, 0.2638, 0.4775, 0.271, 0.4775, 0.271, 0.4513, 0.2638, 0.5, 0.2584, 0.5, 0.266, 0.4869, 0.3583, 0.488, 0.3583, 0.488, 0.3666, 0.4869, 0.3666, 0.5131, 0.3583, 0.5, 0.3583, 0.5, 0.3666, 0.5131, 0.3666, 0.5, 0.3583, 0.512, 0.3583, 0.512, 0.3666, 0.5, 0.3666, 0.488, 0.3583, 0.5, 0.3583, 0.5, 0.3666, 0.488, 0.3666, 0.5, 0.3583, 0.4869, 0.3583, 0.4869, 0.3666, 0.5, 0.3666, 0.512, 0.3583, 0.5131, 0.3583, 0.5131, 0.3666, 0.512, 0.3666, 0.5, 0.2584, 0.4513, 0.2638, 0.01146, 0.2638, 0.0, 0.2584, 0.4513, 0.2638, 0.4513, 0.2746, 0.01146, 0.2746, 0.01146, 0.2638, 0.4513, 0.2746, 0.5, 0.2799, 0.0, 0.2799, 0.01146, 0.2746, 0.5, 0.2799, 0.5487, 0.2746, 0.9885, 0.2746, 1.0, 0.2799, 0.5487, 0.2746, 0.5487, 0.2638, 0.9885, 0.2638, 0.9885, 0.2746, 0.5487, 0.2638, 0.5, 0.2584, 1.0, 0.2584, 0.9885, 0.2638, 0.7416, 0.2365, 0.8174, 0.2365, 0.8174, 0.2714, 0.7416, 0.2714, 0.7416, 0.2714, 0.8174, 0.2714, 0.8174, 0.3063, 0.7416, 0.3063, 0.7416, 0.3063, 0.8174, 0.3063, 0.8174, 0.3412, 0.7416, 0.3412, 0.7416, 0.3412, 0.8174, 0.3412, 0.8174, 0.3761, 0.7416, 0.3761, 0.6658, 0.3063, 0.7416, 0.3063, 0.7416, 0.3412, 0.6658, 0.3412, 0.8174, 0.3063, 0.8931, 0.3063, 0.8931, 0.3412, 0.8174, 0.3412, 0.5705, 0.1232, 0.6163, 0.1232, 0.6163, 0.169, 0.5705, 0.169, 0.5705, 0.169, 0.6163, 0.169, 0.6163, 0.2148, 0.5705, 0.2148, 0.5705, 0.2148, 0.6163, 0.2148, 0.6163, 0.2606, 0.5705, 0.2606, 0.5705, 0.2606, 0.6163, 0.2606, 0.6163, 0.3065, 0.5705, 0.3065, 0.5247, 0.2148, 0.5705, 0.2148, 0.5705, 0.2606, 0.5247, 0.2606, 0.6163, 0.2148, 0.6621, 0.2148, 0.6621, 0.2606, 0.6163, 0.2606, 0.476, 0.05501, 0.5218, 0.05501, 0.5218, 0.1008, 0.476, 0.1008, 0.476, 0.1008, 0.5218, 0.1008, 0.5218, 0.1466, 0.476, 0.1466, 0.476, 0.1466, 0.5218, 0.1466, 0.5218, 0.1924, 0.476, 0.1924, 0.476, 0.1924, 0.5218, 0.1924, 0.5218, 0.2382, 0.476, 0.2382, 0.4302, 0.1466, 0.476, 0.1466, 0.476, 0.1924, 0.4302, 0.1924, 0.5218, 0.1466, 0.5676, 0.1466, 0.5676, 0.1924, 0.5218, 0.1924, 0.476, 0.05501, 0.5218, 0.05501, 0.5218, 0.1008, 0.476, 0.1008, 0.476, 0.1008, 0.5218, 0.1008, 0.5218, 0.1466, 0.476, 0.1466, 0.476, 0.1466, 0.5218, 0.1466, 0.5218, 0.1924, 0.476, 0.1924, 0.476, 0.1924, 0.5218, 0.1924, 0.5218, 0.2382, 0.476, 0.2382, 0.4302, 0.1466, 0.476, 0.1466, 0.476, 0.1924, 0.4302, 0.1924, 0.5218, 0.1466, 0.5676, 0.1466, 0.5676, 0.1924, 0.5218, 0.1924, 0.5705, 0.1232, 0.6163, 0.1232, 0.6163, 0.169, 0.5705, 0.169, 0.5705, 0.169, 0.6163, 0.169, 0.6163, 0.2148, 0.5705, 0.2148, 0.5705, 0.2148, 0.6163, 0.2148, 0.6163, 0.2606, 0.5705, 0.2606, 0.5705, 0.2606, 0.6163, 0.2606, 0.6163, 0.3065, 0.5705, 0.3065, 0.5247, 0.2148, 0.5705, 0.2148, 0.5705, 0.2606, 0.5247, 0.2606, 0.6163, 0.2148, 0.6621, 0.2148, 0.6621, 0.2606, 0.6163, 0.2606, 0.6465, 0.162, 0.6923, 0.162, 0.6923, 0.2078, 0.6465, 0.2078, 0.6465, 0.2078, 0.6923, 0.2078, 0.6923, 0.2536, 0.6465, 0.2536, 0.6465, 0.2536, 0.6923, 0.2536, 0.6923, 0.2994, 0.6465, 0.2994, 0.6465, 0.2994, 0.6923, 0.2994, 0.6923, 0.3452, 0.6465, 0.3452, 0.6007, 0.2536, 0.6465, 0.2536, 0.6465, 0.2994, 0.6007, 0.2994, 0.6923, 0.2536, 0.7381, 0.2536, 0.7381, 0.2994, 0.6923, 0.2994, 0.7271, 0.2209, 0.7729, 0.2209, 0.7729, 0.2667, 0.7271, 0.2667, 0.7271, 0.2667, 0.7729, 0.2667, 0.7729, 0.3125, 0.7271, 0.3125, 0.7271, 0.3125, 0.7729, 0.3125, 0.7729, 0.3583, 0.7271, 0.3583, 0.7271, 0.3583, 0.7729, 0.3583, 0.7729, 0.4041, 0.7271, 0.4041, 0.6813, 0.3125, 0.7271, 0.3125, 0.7271, 0.3583, 0.6813, 0.3583, 0.7729, 0.3125, 0.8187, 0.3125, 0.8187, 0.3583, 0.7729, 0.3583, 0.7271, 0.2209, 0.7729, 0.2209, 0.7729, 0.2667, 0.7271, 0.2667, 0.7271, 0.2667, 0.7729, 0.2667, 0.7729, 0.3125, 0.7271, 0.3125, 0.7271, 0.3125, 0.7729, 0.3125, 0.7729, 0.3583, 0.7271, 0.3583, 0.7271, 0.3583, 0.7729, 0.3583, 0.7729, 0.4041, 0.7271, 0.4041, 0.6813, 0.3125, 0.7271, 0.3125, 0.7271, 0.3583, 0.6813, 0.3583, 0.7729, 0.3125, 0.8187, 0.3125, 0.8187, 0.3583, 0.7729, 0.3583, 0.6465, 0.162, 0.6923, 0.162, 0.6923, 0.2078, 0.6465, 0.2078, 0.6465, 0.2078, 0.6923, 0.2078, 0.6923, 0.2536, 0.6465, 0.2536, 0.6465, 0.2536, 0.6923, 0.2536, 0.6923, 0.2994, 0.6465, 0.2994, 0.6465, 0.2994, 0.6923, 0.2994, 0.6923, 0.3452, 0.6465, 0.3452, 0.6007, 0.2536, 0.6465, 0.2536, 0.6465, 0.2994, 0.6007, 0.2994, 0.6923, 0.2536, 0.7381, 0.2536, 0.7381, 0.2994, 0.6923, 0.2994, 0.3476, 0.2035, 0.3366, 0.2363, 0.3778, 0.2605, 0.3366, 0.2363, 0.3332, 0.275, 0.3778, 0.2605, 0.3332, 0.275, 0.3381, 0.3089, 0.3778, 0.2605, 0.4443, 0.4378, 0.4752, 0.4485, 0.4982, 0.4097, 0.4752, 0.4485, 0.5118, 0.4521, 0.4982, 0.4097, 0.5118, 0.4521, 0.5442, 0.4478, 0.4982, 0.4097, 0.6732, 0.3453, 0.6853, 0.3141, 0.647, 0.2908, 0.6853, 0.3141, 0.6906, 0.2767, 0.647, 0.2908, 0.6906, 0.2767, 0.6876, 0.2431, 0.647, 0.2908, 0.5863, 0.1067, 0.5542, 0.09422, 0.5299, 0.1364, 0.5542, 0.09422, 0.5158, 0.08936, 0.5299, 0.1364, 0.5158, 0.08936, 0.4815, 0.09347, 0.5299, 0.1364, 0.3325, 0.3116, 0.3272, 0.2754, 0.4081, 0.2635, 0.3272, 0.2754, 0.3308, 0.2341, 0.4081, 0.2635, 0.3308, 0.2341, 0.3426, 0.199, 0.4081, 0.2635, 0.3605, 0.1647, 0.3829, 0.1348, 0.4512, 0.183, 0.3829, 0.1348, 0.4152, 0.1081, 0.4512, 0.183, 0.4152, 0.1081, 0.4487, 0.09203, 0.4512, 0.183, 0.4136, 0.4319, 0.3853, 0.4106, 0.4337, 0.3498, 0.3853, 0.4106, 0.3597, 0.3799, 0.4337, 0.3498, 0.3597, 0.3799, 0.3438, 0.3476, 0.4337, 0.3498, 0.5522, 0.4595, 0.5177, 0.4641, 0.5108, 0.3916, 0.5177, 0.4641, 0.4788, 0.4603, 0.5108, 0.3916, 0.4788, 0.4603, 0.4458, 0.449, 0.5108, 0.3916, 0.6715, 0.3823, 0.6494, 0.4098, 0.5948, 0.3669, 0.6494, 0.4098, 0.6185, 0.4343, 0.5948, 0.3669, 0.6185, 0.4343, 0.5869, 0.4492, 0.5948, 0.3669, 0.7056, 0.2413, 0.7086, 0.2772, 0.6386, 0.2895, 0.7086, 0.2772, 0.7028, 0.3171, 0.6386, 0.2895, 0.7028, 0.3171, 0.6899, 0.3503, 0.6386, 0.2895, 0.6304, 0.1149, 0.6584, 0.1383, 0.6161, 0.2026, 0.6584, 0.1383, 0.6826, 0.1713, 0.6161, 0.2026, 0.6826, 0.1713, 0.6966, 0.2048, 0.6161, 0.2026, 0.4857, 0.08125, 0.5224, 0.07688, 0.5383, 0.1575, 0.5224, 0.07688, 0.5635, 0.08211, 0.5383, 0.1575, 0.5635, 0.08211, 0.5977, 0.09546, 0.5383, 0.1575, 0.6792, 0.2089, 0.6966, 0.2048, 0.6826, 0.1713, 0.6659, 0.1775, 0.6659, 0.1775, 0.6826, 0.1713, 0.6584, 0.1383, 0.6432, 0.1467, 0.6432, 0.1467, 0.6584, 0.1383, 0.6304, 0.1149, 0.617, 0.1248, 0.4857, 0.08125, 0.4815, 0.09347, 0.5158, 0.08936, 0.5224, 0.07688, 0.5224, 0.07688, 0.5158, 0.08936, 0.5542, 0.09422, 0.5635, 0.08211, 0.5635, 0.08211, 0.5542, 0.09422, 0.5863, 0.1067, 0.5977, 0.09546, 0.5767, 0.4381, 0.5869, 0.4492, 0.6185, 0.4343, 0.6064, 0.4241, 0.6064, 0.4241, 0.6185, 0.4343, 0.6494, 0.4098, 0.6354, 0.4012, 0.6354, 0.4012, 0.6494, 0.4098, 0.6715, 0.3823, 0.656, 0.3753, 0.7056, 0.2413, 0.6876, 0.2431, 0.6906, 0.2767, 0.7086, 0.2772, 0.7086, 0.2772, 0.6906, 0.2767, 0.6853, 0.3141, 0.7028, 0.3171, 0.7028, 0.3171, 0.6853, 0.3141, 0.6732, 0.3453, 0.6899, 0.3503, 0.3486, 0.3427, 0.3438, 0.3476, 0.3597, 0.3799, 0.3636, 0.3729, 0.3636, 0.3729, 0.3597, 0.3799, 0.3853, 0.4106, 0.3875, 0.4018, 0.3875, 0.4018, 0.3853, 0.4106, 0.4136, 0.4319, 0.414, 0.4217, 0.5522, 0.4595, 0.5442, 0.4478, 0.5118, 0.4521, 0.5177, 0.4641, 0.5177, 0.4641, 0.5118, 0.4521, 0.4752, 0.4485, 0.4788, 0.4603, 0.4788, 0.4603, 0.4752, 0.4485, 0.4443, 0.4378, 0.4458, 0.449, 0.4469, 0.1036, 0.4487, 0.09203, 0.4152, 0.1081, 0.4155, 0.1186, 0.4155, 0.1186, 0.4152, 0.1081, 0.3829, 0.1348, 0.3853, 0.1435, 0.3853, 0.1435, 0.3829, 0.1348, 0.3605, 0.1647, 0.3644, 0.1714, 0.3325, 0.3116, 0.3381, 0.3089, 0.3332, 0.275, 0.3272, 0.2754, 0.3272, 0.2754, 0.3332, 0.275, 0.3366, 0.2363, 0.3308, 0.2341, 0.3308, 0.2341, 0.3366, 0.2363, 0.3476, 0.2035, 0.3426, 0.199, 0.3476, 0.2035, 0.3778, 0.2605, 0.5137, 0.2758, 0.5299, 0.1364, 0.4815, 0.09347, 0.4469, 0.1036, 0.4155, 0.1186, 0.3853, 0.1435, 0.3644, 0.1714, 1.217, 0.0, 1.217, 0.02947, 1.092, 0.02947, 1.092, 0.0, 1.092, 0.0, 1.092, 0.02947, 0.9668, 0.02947, 0.9668, 0.0, 0.9668, 0.0, 0.9668, 0.02947, 0.8418, 0.02947, 0.8418, 0.0, 0.8418, 0.0, 0.8418, 0.02947, 0.7168, 0.02947, 0.7168, 0.0, 0.7168, 0.0, 0.7168, 0.02947, 0.5918, 0.02947, 0.5918, 0.0, 0.5918, 0.0, 0.5918, 0.02947, 0.4668, 0.02947, 0.4668, 0.0, 0.4668, 0.0, 0.4668, 0.02947, 0.3418, 0.02947, 0.3418, 0.0, 0.3418, 0.0, 0.3418, 0.02947, 0.2168, 0.02947, 0.2168, 0.0])
me_cube_003.materials.append(mat_gold)
me_cube_003.materials.append(mat_keepmat_blue)
me_cube_003.materials.append(mat_goldtextured)
me_cube_003.use_remesh_fix_poles = True
me_cube_003.use_remesh_preserve_attributes = False
me_cube_003.use_mirror_vertex_groups = False
me_cube_003.update()

# ---- objects
ob_light = bpy.data.objects.new('Light', light_light)
ob_camera = bpy.data.objects.new('Camera', cam_camera)
ob_isometriccamera = bpy.data.objects.new('IsometricCamera', cam_camera_001)
ob_layout_26 = bpy.data.objects.new('layout_26', me_mesh1)
ob_lamp = bpy.data.objects.new('Lamp', me_cube_003)

# ---- transforms, parenting, visibility, modifiers, constraints
ob_light.location = (-5.229, -7.809, 5.904)
ob_light.rotation_euler = (0.6503, 0.05522, 1.866)
ob_light.lock_rotations_4d = False
ob_light.empty_display_type = 'ARROWS'
ob_light.color = (0.0, 0.0, 0.0, 0.0)
ob_light.lineart.crease_threshold = 0.0
ob_camera.location = (7.359, -6.926, 4.958)
ob_camera.rotation_euler = (1.109, 0.0, 0.8149)
ob_camera.lock_rotations_4d = False
ob_camera.empty_display_type = 'ARROWS'
ob_camera.color = (0.0, 0.0, 0.0, 0.0)
ob_camera.display_type = 'WIRE'
ob_camera.lineart.crease_threshold = 0.0
ob_isometriccamera.location = (-13.06, -13.06, 11.15)
ob_isometriccamera.rotation_euler = (1.047, 0.0, -0.7854)
ob_isometriccamera.lineart.crease_threshold = 0.0
ob_layout_26.location = (0.375, 0.375, 1.639e-08)
ob_layout_26.rotation_euler = (1.571, 1.192e-07, -1.571)
ob_layout_26.scale = (0.75, 0.75, 0.75)
ob_layout_26.display_type = 'BOUNDS'
ob_layout_26.lineart.crease_threshold = 0.0
ob_lamp.location = (0.0, 0.0, 0.0)
ob_lamp.lineart.crease_threshold = 0.0
_m = ob_lamp.modifiers.new('Auto Smooth', 'NODES')
_m.node_group = ng_auto_smooth
_gi = [s.identifier for s in ng_auto_smooth.interface.items_tree if s.item_type == 'SOCKET' and s.in_out == 'INPUT']
_m[_gi[1]] = 1.745  # Angle

# ---- collection membership
col_collection.objects.link(ob_light)
col_collection.objects.link(ob_camera)
col_collection.objects.link(ob_isometriccamera)
col_collection.objects.link(ob_layout_26)
col_di_026_027_lamp.objects.link(ob_lamp)

# ---- scene / render settings (as saved in the file)
scene.camera = ob_isometriccamera
scene.frame_start = 1; scene.frame_end = 250; scene.frame_set(0)
scene.render.engine = 'BLENDER_EEVEE_NEXT'
scene.cycles.use_denoising = False
scene.cycles.samples = 128
scene.cycles.sampling_pattern = 'TABULATED_SOBOL'
scene.cycles.use_adaptive_sampling = False
scene.cycles.use_light_tree = False
scene.view_settings.view_transform = 'Filmic'
bpy.context.view_layer.update()
